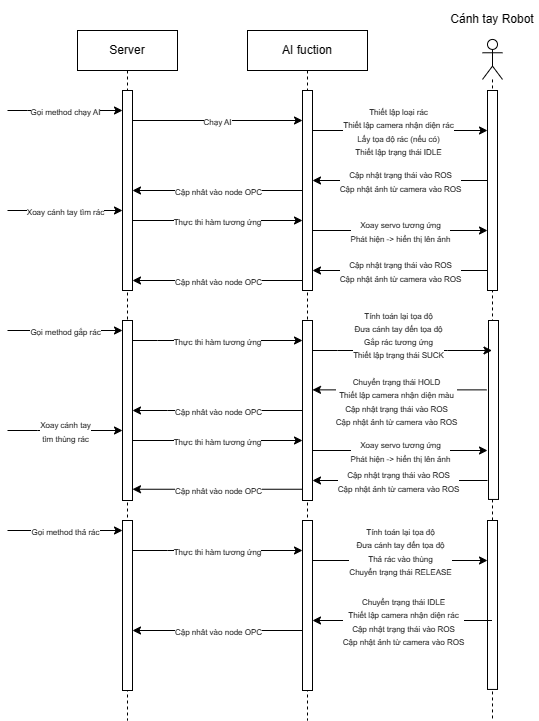

The diagram above was exported from draw.io. Its source (the exported page's mxGraphModel, read from the mxfile embedded in the PNG):
<mxGraphModel dx="1551" dy="666" grid="1" gridSize="10" guides="1" tooltips="1" connect="1" arrows="1" fold="1" page="0" pageScale="1" pageWidth="850" pageHeight="1100" math="0" shadow="0">
  <root>
    <mxCell id="0" />
    <mxCell id="1" parent="0" />
    <mxCell id="2" value="" style="group" vertex="1" connectable="0" parent="1">
      <mxGeometry x="-160" y="1190" width="530" height="720" as="geometry" />
    </mxCell>
    <mxCell id="3" value="AI fuction" style="shape=umlLifeline;perimeter=lifelinePerimeter;whiteSpace=wrap;html=1;container=0;dropTarget=0;collapsible=0;recursiveResize=0;outlineConnect=0;portConstraint=eastwest;newEdgeStyle={&quot;edgeStyle&quot;:&quot;elbowEdgeStyle&quot;,&quot;elbow&quot;:&quot;vertical&quot;,&quot;curved&quot;:0,&quot;rounded&quot;:0};" vertex="1" parent="2">
      <mxGeometry x="240" y="30" width="120" height="690" as="geometry" />
    </mxCell>
    <mxCell id="4" value="Server" style="shape=umlLifeline;perimeter=lifelinePerimeter;whiteSpace=wrap;html=1;container=0;dropTarget=0;collapsible=0;recursiveResize=0;outlineConnect=0;portConstraint=eastwest;newEdgeStyle={&quot;edgeStyle&quot;:&quot;elbowEdgeStyle&quot;,&quot;elbow&quot;:&quot;vertical&quot;,&quot;curved&quot;:0,&quot;rounded&quot;:0};" vertex="1" parent="2">
      <mxGeometry x="70" y="30" width="100" height="690" as="geometry" />
    </mxCell>
    <mxCell id="5" value="" style="html=1;points=[];perimeter=orthogonalPerimeter;outlineConnect=0;targetShapes=umlLifeline;portConstraint=eastwest;newEdgeStyle={&quot;edgeStyle&quot;:&quot;elbowEdgeStyle&quot;,&quot;elbow&quot;:&quot;vertical&quot;,&quot;curved&quot;:0,&quot;rounded&quot;:0};" vertex="1" parent="4">
      <mxGeometry x="45" y="490" width="10" height="170" as="geometry" />
    </mxCell>
    <mxCell id="6" value="" style="html=1;points=[];perimeter=orthogonalPerimeter;outlineConnect=0;targetShapes=umlLifeline;portConstraint=eastwest;newEdgeStyle={&quot;edgeStyle&quot;:&quot;elbowEdgeStyle&quot;,&quot;elbow&quot;:&quot;vertical&quot;,&quot;curved&quot;:0,&quot;rounded&quot;:0};" vertex="1" parent="4">
      <mxGeometry x="45" y="290" width="10" height="180" as="geometry" />
    </mxCell>
    <mxCell id="7" value="C" style="endArrow=classic;html=1;rounded=0;" edge="1" parent="2" target="32">
      <mxGeometry relative="1" as="geometry">
        <mxPoint y="110" as="sourcePoint" />
        <mxPoint x="110" y="110" as="targetPoint" />
        <Array as="points">
          <mxPoint x="20" y="110" />
        </Array>
      </mxGeometry>
    </mxCell>
    <mxCell id="8" value="&lt;font style=&quot;font-size: 8px;&quot;&gt;Gọi method chạy AI&lt;br&gt;&lt;/font&gt;" style="edgeLabel;resizable=0;html=1;align=center;verticalAlign=middle;" connectable="0" vertex="1" parent="7">
      <mxGeometry relative="1" as="geometry" />
    </mxCell>
    <mxCell id="9" value="C" style="endArrow=classic;html=1;rounded=0;" edge="1" parent="2" source="29">
      <mxGeometry relative="1" as="geometry">
        <mxPoint x="310" y="140" as="sourcePoint" />
        <mxPoint x="480" y="130" as="targetPoint" />
        <Array as="points">
          <mxPoint x="390" y="130" />
          <mxPoint x="440" y="130" />
        </Array>
      </mxGeometry>
    </mxCell>
    <mxCell id="10" value="&lt;span style=&quot;font-size: 8px;&quot;&gt;Thiết lập loại rác&lt;br&gt;Thiết lập camera nhận diện rác&lt;br&gt;Lấy tọa độ rác (nếu có)&lt;br&gt;Thiết lập trạng thái IDLE&lt;br&gt;&lt;/span&gt;" style="edgeLabel;resizable=0;html=1;align=center;verticalAlign=middle;" connectable="0" vertex="1" parent="9">
      <mxGeometry relative="1" as="geometry">
        <mxPoint x="-2" as="offset" />
      </mxGeometry>
    </mxCell>
    <mxCell id="11" value="C" style="endArrow=classic;html=1;rounded=0;" edge="1" parent="2" target="6">
      <mxGeometry relative="1" as="geometry">
        <mxPoint y="330" as="sourcePoint" />
        <mxPoint x="115" y="300" as="targetPoint" />
        <Array as="points" />
      </mxGeometry>
    </mxCell>
    <mxCell id="12" value="&lt;font style=&quot;font-size: 8px;&quot;&gt;Gọi method gắp rác&lt;br&gt;&lt;/font&gt;" style="edgeLabel;resizable=0;html=1;align=center;verticalAlign=middle;" connectable="0" vertex="1" parent="11">
      <mxGeometry relative="1" as="geometry" />
    </mxCell>
    <mxCell id="13" value="C" style="endArrow=classic;html=1;rounded=0;" edge="1" parent="2" source="6" target="43">
      <mxGeometry relative="1" as="geometry">
        <mxPoint x="130" y="310" as="sourcePoint" />
        <mxPoint x="290" y="310" as="targetPoint" />
        <Array as="points">
          <mxPoint x="150" y="340" />
          <mxPoint x="205" y="340" />
        </Array>
      </mxGeometry>
    </mxCell>
    <mxCell id="14" value="&lt;font style=&quot;font-size: 8px;&quot;&gt;Thực thi hàm tương ứng&lt;br&gt;&lt;/font&gt;" style="edgeLabel;resizable=0;html=1;align=center;verticalAlign=middle;" connectable="0" vertex="1" parent="13">
      <mxGeometry relative="1" as="geometry" />
    </mxCell>
    <mxCell id="15" value="C" style="endArrow=classic;html=1;rounded=0;" edge="1" parent="2">
      <mxGeometry relative="1" as="geometry">
        <mxPoint x="479" y="389.3700000000001" as="sourcePoint" />
        <mxPoint x="305" y="389.3700000000001" as="targetPoint" />
        <Array as="points" />
      </mxGeometry>
    </mxCell>
    <mxCell id="16" value="&lt;font style=&quot;font-size: 8px;&quot;&gt;Chuyển trạng thái HOLD&lt;br&gt;Thiết lập camera nhận diện màu&lt;br&gt;Cập nhật trạng thái vào ROS&lt;br&gt;Cập nhật ảnh từ camera vào ROS&lt;br&gt;&lt;/font&gt;" style="edgeLabel;resizable=0;html=1;align=center;verticalAlign=middle;" connectable="0" vertex="1" parent="15">
      <mxGeometry relative="1" as="geometry">
        <mxPoint x="-3" y="11" as="offset" />
      </mxGeometry>
    </mxCell>
    <mxCell id="17" value="C" style="endArrow=classic;html=1;rounded=0;" edge="1" parent="2" source="3" target="6">
      <mxGeometry relative="1" as="geometry">
        <mxPoint x="295" y="360" as="sourcePoint" />
        <mxPoint x="130" y="410" as="targetPoint" />
        <Array as="points">
          <mxPoint x="160" y="410" />
        </Array>
      </mxGeometry>
    </mxCell>
    <mxCell id="18" value="C" style="endArrow=classic;html=1;rounded=0;" edge="1" parent="2" target="5">
      <mxGeometry relative="1" as="geometry">
        <mxPoint y="530" as="sourcePoint" />
        <mxPoint x="100" y="440" as="targetPoint" />
        <Array as="points">
          <mxPoint x="25" y="530" />
        </Array>
      </mxGeometry>
    </mxCell>
    <mxCell id="19" value="&lt;font style=&quot;font-size: 8px;&quot;&gt;Gọi method thả rác&lt;br&gt;&lt;/font&gt;" style="edgeLabel;resizable=0;html=1;align=center;verticalAlign=middle;" connectable="0" vertex="1" parent="18">
      <mxGeometry relative="1" as="geometry" />
    </mxCell>
    <mxCell id="20" value="C" style="endArrow=classic;html=1;rounded=0;" edge="1" parent="2" source="5" target="38">
      <mxGeometry relative="1" as="geometry">
        <mxPoint x="130" y="450" as="sourcePoint" />
        <mxPoint x="290" y="450" as="targetPoint" />
        <Array as="points">
          <mxPoint x="160" y="550" />
          <mxPoint x="250" y="550" />
        </Array>
      </mxGeometry>
    </mxCell>
    <mxCell id="21" value="&lt;font style=&quot;font-size: 8px;&quot;&gt;Thực thi hàm tương ứng&lt;br&gt;&lt;/font&gt;" style="edgeLabel;resizable=0;html=1;align=center;verticalAlign=middle;" connectable="0" vertex="1" parent="20">
      <mxGeometry relative="1" as="geometry" />
    </mxCell>
    <mxCell id="22" value="C" style="endArrow=classic;html=1;rounded=0;" edge="1" parent="2" source="38" target="5">
      <mxGeometry relative="1" as="geometry">
        <mxPoint x="290" y="520" as="sourcePoint" />
        <mxPoint x="130" y="520" as="targetPoint" />
        <Array as="points">
          <mxPoint x="205" y="630" />
        </Array>
      </mxGeometry>
    </mxCell>
    <mxCell id="23" value="&lt;font style=&quot;font-size: 8px;&quot;&gt;Cập nhât vào node OPC&lt;br&gt;&lt;/font&gt;" style="edgeLabel;resizable=0;html=1;align=center;verticalAlign=middle;" connectable="0" vertex="1" parent="22">
      <mxGeometry relative="1" as="geometry">
        <mxPoint as="offset" />
      </mxGeometry>
    </mxCell>
    <mxCell id="24" value="" style="shape=umlLifeline;perimeter=lifelinePerimeter;whiteSpace=wrap;html=1;container=1;dropTarget=0;collapsible=0;recursiveResize=0;outlineConnect=0;portConstraint=eastwest;newEdgeStyle={&quot;edgeStyle&quot;:&quot;elbowEdgeStyle&quot;,&quot;elbow&quot;:&quot;vertical&quot;,&quot;curved&quot;:0,&quot;rounded&quot;:0};participant=umlActor;" vertex="1" parent="2">
      <mxGeometry x="475" y="38.940000000000055" width="20" height="681.06" as="geometry" />
    </mxCell>
    <mxCell id="25" value="" style="html=1;points=[];perimeter=orthogonalPerimeter;outlineConnect=0;targetShapes=umlLifeline;portConstraint=eastwest;newEdgeStyle={&quot;edgeStyle&quot;:&quot;elbowEdgeStyle&quot;,&quot;elbow&quot;:&quot;vertical&quot;,&quot;curved&quot;:0,&quot;rounded&quot;:0};" vertex="1" parent="24">
      <mxGeometry x="5" y="481.06" width="10" height="168.94" as="geometry" />
    </mxCell>
    <mxCell id="26" value="" style="html=1;points=[];perimeter=orthogonalPerimeter;outlineConnect=0;targetShapes=umlLifeline;portConstraint=eastwest;newEdgeStyle={&quot;edgeStyle&quot;:&quot;elbowEdgeStyle&quot;,&quot;elbow&quot;:&quot;vertical&quot;,&quot;curved&quot;:0,&quot;rounded&quot;:0};" vertex="1" parent="24">
      <mxGeometry x="6" y="281.06" width="10" height="178.94" as="geometry" />
    </mxCell>
    <mxCell id="27" value="Cánh tay Robot" style="text;html=1;strokeColor=none;fillColor=none;align=center;verticalAlign=middle;whiteSpace=wrap;rounded=0;" vertex="1" parent="2">
      <mxGeometry x="440" width="90" height="38.93617021276596" as="geometry" />
    </mxCell>
    <mxCell id="28" value="" style="html=1;points=[];perimeter=orthogonalPerimeter;outlineConnect=0;targetShapes=umlLifeline;portConstraint=eastwest;newEdgeStyle={&quot;edgeStyle&quot;:&quot;elbowEdgeStyle&quot;,&quot;elbow&quot;:&quot;vertical&quot;,&quot;curved&quot;:0,&quot;rounded&quot;:0};" vertex="1" parent="2">
      <mxGeometry x="480" y="90" width="10" height="200" as="geometry" />
    </mxCell>
    <mxCell id="29" value="" style="html=1;points=[];perimeter=orthogonalPerimeter;outlineConnect=0;targetShapes=umlLifeline;portConstraint=eastwest;newEdgeStyle={&quot;edgeStyle&quot;:&quot;elbowEdgeStyle&quot;,&quot;elbow&quot;:&quot;vertical&quot;,&quot;curved&quot;:0,&quot;rounded&quot;:0};" vertex="1" parent="2">
      <mxGeometry x="295" y="90" width="10" height="200" as="geometry" />
    </mxCell>
    <mxCell id="30" value="C" style="endArrow=classic;html=1;rounded=0;" edge="1" parent="2" source="28" target="29">
      <mxGeometry relative="1" as="geometry">
        <mxPoint x="480" y="160" as="sourcePoint" />
        <mxPoint x="310" y="160" as="targetPoint" />
        <Array as="points">
          <mxPoint x="390" y="180" />
        </Array>
      </mxGeometry>
    </mxCell>
    <mxCell id="31" value="&lt;font style=&quot;font-size: 8px;&quot;&gt;Cập nhật trạng thái vào ROS&lt;br&gt;Cập nhật ảnh từ camera vào ROS&lt;br&gt;&lt;/font&gt;" style="edgeLabel;resizable=0;html=1;align=center;verticalAlign=middle;" connectable="0" vertex="1" parent="30">
      <mxGeometry relative="1" as="geometry" />
    </mxCell>
    <mxCell id="32" value="" style="html=1;points=[];perimeter=orthogonalPerimeter;outlineConnect=0;targetShapes=umlLifeline;portConstraint=eastwest;newEdgeStyle={&quot;edgeStyle&quot;:&quot;elbowEdgeStyle&quot;,&quot;elbow&quot;:&quot;vertical&quot;,&quot;curved&quot;:0,&quot;rounded&quot;:0};" vertex="1" parent="2">
      <mxGeometry x="115" y="90" width="10" height="200" as="geometry" />
    </mxCell>
    <mxCell id="33" value="C" style="endArrow=classic;html=1;rounded=0;" edge="1" parent="2" source="32" target="29">
      <mxGeometry relative="1" as="geometry">
        <mxPoint x="130" y="125" as="sourcePoint" />
        <mxPoint x="290" y="125" as="targetPoint" />
        <Array as="points">
          <mxPoint x="210" y="120" />
        </Array>
      </mxGeometry>
    </mxCell>
    <mxCell id="34" value="&lt;font style=&quot;font-size: 8px;&quot;&gt;Chạy AI&lt;/font&gt;" style="edgeLabel;resizable=0;html=1;align=center;verticalAlign=middle;" connectable="0" vertex="1" parent="33">
      <mxGeometry relative="1" as="geometry" />
    </mxCell>
    <mxCell id="35" value="C" style="endArrow=classic;html=1;rounded=0;" edge="1" parent="2" source="29" target="32">
      <mxGeometry relative="1" as="geometry">
        <mxPoint x="290" y="190" as="sourcePoint" />
        <mxPoint x="130" y="210" as="targetPoint" />
        <Array as="points">
          <mxPoint x="210" y="190" />
        </Array>
      </mxGeometry>
    </mxCell>
    <mxCell id="36" value="&lt;font style=&quot;font-size: 8px;&quot;&gt;Cập nhât vào node OPC&lt;br&gt;&lt;/font&gt;" style="edgeLabel;resizable=0;html=1;align=center;verticalAlign=middle;" connectable="0" vertex="1" parent="35">
      <mxGeometry relative="1" as="geometry" />
    </mxCell>
    <mxCell id="37" value="&lt;font style=&quot;font-size: 8px;&quot;&gt;Cập nhât vào node OPC&lt;br&gt;&lt;/font&gt;" style="edgeLabel;resizable=0;html=1;align=center;verticalAlign=middle;" connectable="0" vertex="1" parent="2">
      <mxGeometry x="210" y="410" as="geometry" />
    </mxCell>
    <mxCell id="38" value="" style="html=1;points=[];perimeter=orthogonalPerimeter;outlineConnect=0;targetShapes=umlLifeline;portConstraint=eastwest;newEdgeStyle={&quot;edgeStyle&quot;:&quot;elbowEdgeStyle&quot;,&quot;elbow&quot;:&quot;vertical&quot;,&quot;curved&quot;:0,&quot;rounded&quot;:0};" vertex="1" parent="2">
      <mxGeometry x="295" y="520" width="10" height="170" as="geometry" />
    </mxCell>
    <mxCell id="39" value="C" style="endArrow=classic;html=1;rounded=0;" edge="1" parent="2" source="38" target="25">
      <mxGeometry relative="1" as="geometry">
        <mxPoint x="310" y="460" as="sourcePoint" />
        <mxPoint x="509" y="450" as="targetPoint" />
        <Array as="points">
          <mxPoint x="410" y="560" />
        </Array>
      </mxGeometry>
    </mxCell>
    <mxCell id="40" value="&lt;font style=&quot;font-size: 8px;&quot;&gt;Tính toán lại tọa độ&lt;br&gt;Đưa cánh tay đến tọa độ&lt;br&gt;Thả rác vào thùng&lt;br&gt;Chuyển trạng thái RELEASE&lt;br&gt;&lt;/font&gt;" style="edgeLabel;resizable=0;html=1;align=center;verticalAlign=middle;" connectable="0" vertex="1" parent="39">
      <mxGeometry relative="1" as="geometry">
        <mxPoint y="-10" as="offset" />
      </mxGeometry>
    </mxCell>
    <mxCell id="41" value="C" style="endArrow=classic;html=1;rounded=0;" edge="1" parent="2" source="24" target="38">
      <mxGeometry relative="1" as="geometry">
        <mxPoint x="480" y="510" as="sourcePoint" />
        <mxPoint x="310" y="510" as="targetPoint" />
        <Array as="points">
          <mxPoint x="390" y="620" />
        </Array>
      </mxGeometry>
    </mxCell>
    <mxCell id="42" value="&lt;font style=&quot;font-size: 8px;&quot;&gt;Chuyển trạng thái IDLE&lt;br&gt;Thiết lập camera nhận diện rác&lt;br&gt;Cập nhật trạng thái vào ROS&lt;br&gt;Cập nhật ảnh từ camera vào ROS&lt;br&gt;&lt;/font&gt;" style="edgeLabel;resizable=0;html=1;align=center;verticalAlign=middle;" connectable="0" vertex="1" parent="41">
      <mxGeometry relative="1" as="geometry" />
    </mxCell>
    <mxCell id="43" value="" style="html=1;points=[];perimeter=orthogonalPerimeter;outlineConnect=0;targetShapes=umlLifeline;portConstraint=eastwest;newEdgeStyle={&quot;edgeStyle&quot;:&quot;elbowEdgeStyle&quot;,&quot;elbow&quot;:&quot;vertical&quot;,&quot;curved&quot;:0,&quot;rounded&quot;:0};" vertex="1" parent="2">
      <mxGeometry x="295" y="320" width="10" height="180" as="geometry" />
    </mxCell>
    <mxCell id="44" value="C" style="endArrow=classic;html=1;rounded=0;" edge="1" parent="2" source="43" target="24">
      <mxGeometry relative="1" as="geometry">
        <mxPoint x="311" y="330" as="sourcePoint" />
        <mxPoint x="480" y="300" as="targetPoint" />
        <Array as="points">
          <mxPoint x="330" y="350" />
          <mxPoint x="440" y="350" />
        </Array>
      </mxGeometry>
    </mxCell>
    <mxCell id="45" value="&lt;font style=&quot;font-size: 8px;&quot;&gt;Tính toán lại tọa độ&lt;br&gt;Đưa cánh tay đến tọa độ&lt;br&gt;Gắp rác tương ứng&lt;br&gt;Thiết lập trạng thái SUCK&lt;br&gt;&lt;br&gt;&lt;/font&gt;" style="edgeLabel;resizable=0;html=1;align=center;verticalAlign=middle;" connectable="0" vertex="1" parent="44">
      <mxGeometry relative="1" as="geometry">
        <mxPoint x="-4" y="-10" as="offset" />
      </mxGeometry>
    </mxCell>
    <mxCell id="46" value="C" style="endArrow=classic;html=1;rounded=0;" edge="1" parent="2" target="32">
      <mxGeometry relative="1" as="geometry">
        <mxPoint y="210" as="sourcePoint" />
        <mxPoint x="110" y="210" as="targetPoint" />
        <Array as="points">
          <mxPoint x="30" y="210" />
        </Array>
      </mxGeometry>
    </mxCell>
    <mxCell id="47" value="&lt;font style=&quot;font-size: 8px;&quot;&gt;Xoay cánh tay tìm rác&lt;br&gt;&lt;/font&gt;" style="edgeLabel;resizable=0;html=1;align=center;verticalAlign=middle;" connectable="0" vertex="1" parent="46">
      <mxGeometry relative="1" as="geometry" />
    </mxCell>
    <mxCell id="48" value="C" style="endArrow=classic;html=1;rounded=0;" edge="1" parent="2">
      <mxGeometry relative="1" as="geometry">
        <mxPoint x="125" y="220" as="sourcePoint" />
        <mxPoint x="295" y="220" as="targetPoint" />
        <Array as="points" />
      </mxGeometry>
    </mxCell>
    <mxCell id="49" value="&lt;font style=&quot;font-size: 8px;&quot;&gt;Thực thi hàm tương ứng&lt;/font&gt;" style="edgeLabel;resizable=0;html=1;align=center;verticalAlign=middle;" connectable="0" vertex="1" parent="48">
      <mxGeometry relative="1" as="geometry" />
    </mxCell>
    <mxCell id="50" value="C" style="endArrow=classic;html=1;rounded=0;" edge="1" parent="2" target="28">
      <mxGeometry relative="1" as="geometry">
        <mxPoint x="305" y="230" as="sourcePoint" />
        <mxPoint x="475" y="230" as="targetPoint" />
        <Array as="points" />
      </mxGeometry>
    </mxCell>
    <mxCell id="51" value="&lt;font style=&quot;font-size: 8px;&quot;&gt;Xoay servo tương ứng&lt;br&gt;Phát hiện -&amp;gt; hiển thị lên ảnh&lt;br&gt;&lt;/font&gt;" style="edgeLabel;resizable=0;html=1;align=center;verticalAlign=middle;" connectable="0" vertex="1" parent="50">
      <mxGeometry relative="1" as="geometry" />
    </mxCell>
    <mxCell id="52" value="C" style="endArrow=classic;html=1;rounded=0;" edge="1" parent="2">
      <mxGeometry relative="1" as="geometry">
        <mxPoint x="480" y="270" as="sourcePoint" />
        <mxPoint x="305" y="270" as="targetPoint" />
        <Array as="points">
          <mxPoint x="390" y="270" />
        </Array>
      </mxGeometry>
    </mxCell>
    <mxCell id="53" value="&lt;font style=&quot;font-size: 8px;&quot;&gt;Cập nhật trạng thái vào ROS&lt;br&gt;Cập nhật ảnh từ camera vào ROS&lt;br&gt;&lt;/font&gt;" style="edgeLabel;resizable=0;html=1;align=center;verticalAlign=middle;" connectable="0" vertex="1" parent="52">
      <mxGeometry relative="1" as="geometry" />
    </mxCell>
    <mxCell id="54" value="C" style="endArrow=classic;html=1;rounded=0;" edge="1" parent="2">
      <mxGeometry relative="1" as="geometry">
        <mxPoint x="295" y="280" as="sourcePoint" />
        <mxPoint x="125" y="280" as="targetPoint" />
        <Array as="points">
          <mxPoint x="210" y="280" />
        </Array>
      </mxGeometry>
    </mxCell>
    <mxCell id="55" value="&lt;font style=&quot;font-size: 8px;&quot;&gt;Cập nhât vào node OPC&lt;br&gt;&lt;/font&gt;" style="edgeLabel;resizable=0;html=1;align=center;verticalAlign=middle;" connectable="0" vertex="1" parent="54">
      <mxGeometry relative="1" as="geometry" />
    </mxCell>
    <mxCell id="56" value="C" style="endArrow=classic;html=1;rounded=0;" edge="1" parent="2">
      <mxGeometry relative="1" as="geometry">
        <mxPoint y="430" as="sourcePoint" />
        <mxPoint x="115" y="430" as="targetPoint" />
        <Array as="points">
          <mxPoint x="30" y="430" />
        </Array>
      </mxGeometry>
    </mxCell>
    <mxCell id="57" value="&lt;font style=&quot;font-size: 8px;&quot;&gt;Xoay cánh tay &lt;br&gt;tìm thùng rác&lt;br&gt;&lt;/font&gt;" style="edgeLabel;resizable=0;html=1;align=center;verticalAlign=middle;" connectable="0" vertex="1" parent="56">
      <mxGeometry relative="1" as="geometry" />
    </mxCell>
    <mxCell id="58" value="C" style="endArrow=classic;html=1;rounded=0;" edge="1" parent="2">
      <mxGeometry relative="1" as="geometry">
        <mxPoint x="125" y="440" as="sourcePoint" />
        <mxPoint x="295" y="440" as="targetPoint" />
        <Array as="points" />
      </mxGeometry>
    </mxCell>
    <mxCell id="59" value="&lt;font style=&quot;font-size: 8px;&quot;&gt;Thực thi hàm tương ứng&lt;/font&gt;" style="edgeLabel;resizable=0;html=1;align=center;verticalAlign=middle;" connectable="0" vertex="1" parent="58">
      <mxGeometry relative="1" as="geometry" />
    </mxCell>
    <mxCell id="60" value="C" style="endArrow=classic;html=1;rounded=0;" edge="1" parent="2">
      <mxGeometry relative="1" as="geometry">
        <mxPoint x="305" y="450" as="sourcePoint" />
        <mxPoint x="480" y="450" as="targetPoint" />
        <Array as="points" />
      </mxGeometry>
    </mxCell>
    <mxCell id="61" value="&lt;font style=&quot;font-size: 8px;&quot;&gt;Xoay servo tương ứng&lt;br&gt;Phát hiện -&amp;gt; hiển thị lên ảnh&lt;br&gt;&lt;/font&gt;" style="edgeLabel;resizable=0;html=1;align=center;verticalAlign=middle;" connectable="0" vertex="1" parent="60">
      <mxGeometry relative="1" as="geometry" />
    </mxCell>
    <mxCell id="62" value="C" style="endArrow=classic;html=1;rounded=0;" edge="1" parent="2" target="43">
      <mxGeometry relative="1" as="geometry">
        <mxPoint x="480" y="480" as="sourcePoint" />
        <mxPoint x="306" y="469.3800000000001" as="targetPoint" />
        <Array as="points">
          <mxPoint x="390" y="480" />
        </Array>
      </mxGeometry>
    </mxCell>
    <mxCell id="63" value="&lt;font style=&quot;font-size: 8px;&quot;&gt;Cập nhật trạng thái vào ROS&lt;br&gt;Cập nhật ảnh từ camera vào ROS&lt;br&gt;&lt;/font&gt;" style="edgeLabel;resizable=0;html=1;align=center;verticalAlign=middle;" connectable="0" vertex="1" parent="62">
      <mxGeometry relative="1" as="geometry">
        <mxPoint x="-2" as="offset" />
      </mxGeometry>
    </mxCell>
    <mxCell id="64" value="C" style="endArrow=classic;html=1;rounded=0;" edge="1" parent="2">
      <mxGeometry relative="1" as="geometry">
        <mxPoint x="295" y="488.75" as="sourcePoint" />
        <mxPoint x="125" y="488.75" as="targetPoint" />
        <Array as="points">
          <mxPoint x="210" y="488.75" />
        </Array>
      </mxGeometry>
    </mxCell>
    <mxCell id="65" value="&lt;font style=&quot;font-size: 8px;&quot;&gt;Cập nhât vào node OPC&lt;br&gt;&lt;/font&gt;" style="edgeLabel;resizable=0;html=1;align=center;verticalAlign=middle;" connectable="0" vertex="1" parent="64">
      <mxGeometry relative="1" as="geometry" />
    </mxCell>
  </root>
</mxGraphModel>